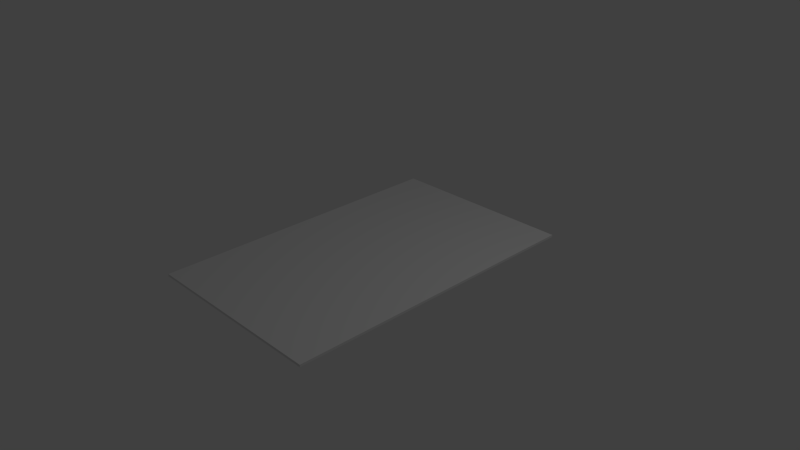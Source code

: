 # Source: Manuscript.blend  (saved by Blender 2.73.0; exported with 4.5.12 LTS)
import bpy
from mathutils import Matrix  # noqa: F401  (used for matrix-valued properties, if any)

bpy.ops.wm.read_factory_settings(use_empty=True)
scene = bpy.context.scene
scene.name = 'Scene'

# ---- collections
col_collection_1 = bpy.data.collections.new('Collection 1'); scene.collection.children.link(col_collection_1)

# ---- materials (node trees are filled in below, after node groups)
mat_material = bpy.data.materials.new('Material')
mat_material.alpha_threshold = 0.0
mat_material.use_transparent_shadow = False
mat_material.roughness = 0.5
mat_material.line_color = (0.0, 0.0, 0.0, 1.0)

# ---- material node trees

# ---- world
world_world = bpy.data.worlds.new('World'); scene.world = world_world
world_world.color = (0.05088, 0.05088, 0.05088)
world_world.use_sun_shadow = False
world_world.sun_shadow_jitter_overblur = 0.0
world_world.cycles.sampling_method = 'MANUAL'
world_world.cycles.sample_map_resolution = 256

# ---- cameras
cam_camera = bpy.data.cameras.new('Camera')
cam_camera.clip_end = 100.0
cam_camera.lens = 35.0
cam_camera.sensor_width = 32.0
cam_camera.sensor_height = 18.0
cam_camera.ortho_scale = 7.314
cam_camera.dof.focus_distance = 0.0
cam_camera.dof.aperture_fstop = 128.0

# ---- lights
light_lamp = bpy.data.lights.new('Lamp', 'POINT')
light_lamp.transmission_factor = 0.0
light_lamp.cutoff_distance = 30.0
light_lamp.energy = 100.0
light_lamp.shadow_buffer_clip_start = 1.001
light_lamp.shadow_soft_size = 0.1
light_lamp.shadow_maximum_resolution = 0.006
light_lamp.use_absolute_resolution = True
light_lamp.cycles.use_multiple_importance_sampling = False

# ---- meshes
me_cube = bpy.data.meshes.new('Cube')
me_cube.from_pydata([(1.0, 1.0, -1.0), (1.0, -1.0, -1.0), (-1.0, -1.0, -1.0), (-1.0, 1.0, -1.0), (1.0, 1.0, 1.0), (1.0, -1.0, 1.0), (-1.0, -1.0, 1.0), (-1.0, 1.0, 1.0)], [], [(0, 1, 2, 3), (4, 7, 6, 5), (0, 4, 5, 1), (1, 5, 6, 2), (2, 6, 7, 3), (4, 0, 3, 7)])
me_cube.materials.append(mat_material)
me_cube.use_remesh_preserve_volume = False
me_cube.use_remesh_preserve_attributes = False
me_cube.use_mirror_vertex_groups = False
me_cube.update()

# ---- objects
ob_cube = bpy.data.objects.new('Cube', me_cube)
ob_lamp = bpy.data.objects.new('Lamp', light_lamp)
ob_camera = bpy.data.objects.new('Camera', cam_camera)

# ---- transforms, parenting, visibility, modifiers, constraints
ob_cube.location = (0.0, -0.106, 0.02841)
ob_cube.scale = (1.322, 2.096, -0.01583)
ob_cube.lock_rotations_4d = False
ob_cube.empty_display_type = 'ARROWS'
ob_cube.lineart.crease_threshold = 0.0
ob_lamp.location = (4.076, 1.005, 5.904)
ob_lamp.rotation_euler = (0.6503, 0.05522, 1.866)
ob_lamp.lock_rotations_4d = False
ob_lamp.empty_display_type = 'ARROWS'
ob_lamp.color = (0.0, 0.0, 0.0, 0.0)
ob_lamp.lineart.crease_threshold = 0.0
ob_camera.location = (7.481, -6.508, 5.344)
ob_camera.rotation_euler = (1.109, 0.01082, 0.8149)
ob_camera.lock_rotations_4d = False
ob_camera.empty_display_type = 'ARROWS'
ob_camera.color = (0.0, 0.0, 0.0, 0.0)
ob_camera.display_type = 'WIRE'
ob_camera.lineart.crease_threshold = 0.0

# ---- collection membership
col_collection_1.objects.link(ob_cube)
col_collection_1.objects.link(ob_lamp)
col_collection_1.objects.link(ob_camera)

# ---- scene / render settings (as saved in the file)
scene.camera = ob_camera
scene.frame_start = 1; scene.frame_end = 250; scene.frame_set(1)
scene.render.engine = 'BLENDER_EEVEE_NEXT'
scene.render.resolution_percentage = 50
scene.render.dither_intensity = 0.0
scene.cycles.use_denoising = False
scene.cycles.samples = 10
scene.cycles.sampling_pattern = 'TABULATED_SOBOL'
scene.cycles.light_sampling_threshold = 0.0
scene.cycles.use_adaptive_sampling = False
scene.cycles.use_light_tree = False
scene.cycles.blur_glossy = 0.0
scene.cycles.pixel_filter_type = 'GAUSSIAN'
scene.cycles.sample_clamp_indirect = 0.0
scene.view_settings.view_transform = 'Standard'
bpy.context.view_layer.update()
